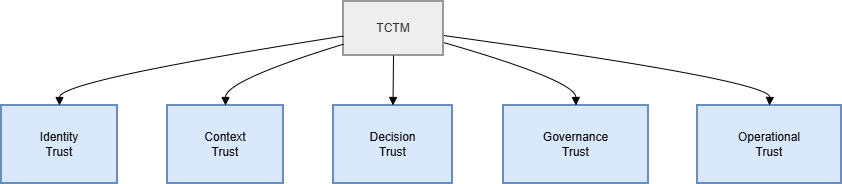

The diagram above was exported from draw.io. Its source (the exported page's mxGraphModel, read from the mxfile embedded in the PNG):
<mxGraphModel dx="1030" dy="527" grid="1" gridSize="10" guides="1" tooltips="1" connect="1" arrows="1" fold="1" page="1" pageScale="1" pageWidth="827" pageHeight="1169" math="0" shadow="0">
  <root>
    <mxCell id="0" />
    <mxCell id="1" parent="0" />
    <mxCell id="s-vMpSw0MLrbh2DRZSAe-1" parent="1" style="whiteSpace=wrap;strokeWidth=2;fillColor=light-dark(#eeeeee,#1f2020);strokeColor=light-dark(#999999,#cccccc);fontColor=light-dark(#333333,#cccccc);" value="TCTM" vertex="1">
      <mxGeometry height="54" width="100" x="402" y="140" as="geometry" />
    </mxCell>
    <mxCell id="s-vMpSw0MLrbh2DRZSAe-2" parent="1" style="whiteSpace=wrap;strokeWidth=2;fillColor=#dae8fc;strokeColor=#6c8ebf;" value="Identity&#10;Trust" vertex="1">
      <mxGeometry height="78" width="116" x="60" y="244" as="geometry" />
    </mxCell>
    <mxCell id="s-vMpSw0MLrbh2DRZSAe-3" parent="1" style="whiteSpace=wrap;strokeWidth=2;fillColor=#dae8fc;strokeColor=#6c8ebf;" value="Context&#10;Trust" vertex="1">
      <mxGeometry height="78" width="116" x="226" y="244" as="geometry" />
    </mxCell>
    <mxCell id="s-vMpSw0MLrbh2DRZSAe-4" parent="1" style="whiteSpace=wrap;strokeWidth=2;fillColor=#dae8fc;strokeColor=#6c8ebf;" value="Decision&#10;Trust" vertex="1">
      <mxGeometry height="78" width="119" x="392" y="244" as="geometry" />
    </mxCell>
    <mxCell id="s-vMpSw0MLrbh2DRZSAe-5" parent="1" style="whiteSpace=wrap;strokeWidth=2;fillColor=#dae8fc;strokeColor=#6c8ebf;" value="Governance&#10;Trust" vertex="1">
      <mxGeometry height="78" width="145" x="562" y="244" as="geometry" />
    </mxCell>
    <mxCell id="s-vMpSw0MLrbh2DRZSAe-6" parent="1" style="whiteSpace=wrap;strokeWidth=2;fillColor=#dae8fc;strokeColor=#6c8ebf;" value="Operational&#10;Trust" vertex="1">
      <mxGeometry height="78" width="144" x="756" y="244" as="geometry" />
    </mxCell>
    <mxCell id="s-vMpSw0MLrbh2DRZSAe-7" edge="1" parent="1" source="s-vMpSw0MLrbh2DRZSAe-1" style="curved=1;startArrow=none;endArrow=block;exitX=0;exitY=0.64;entryX=0.5;entryY=0;rounded=0;" target="s-vMpSw0MLrbh2DRZSAe-2" value="">
      <mxGeometry relative="1" as="geometry">
        <Array as="points">
          <mxPoint x="118" y="219" />
        </Array>
      </mxGeometry>
    </mxCell>
    <mxCell id="s-vMpSw0MLrbh2DRZSAe-8" edge="1" parent="1" source="s-vMpSw0MLrbh2DRZSAe-1" style="curved=1;startArrow=none;endArrow=block;exitX=0;exitY=0.79;entryX=0.5;entryY=0;rounded=0;" target="s-vMpSw0MLrbh2DRZSAe-3" value="">
      <mxGeometry relative="1" as="geometry">
        <Array as="points">
          <mxPoint x="284" y="219" />
        </Array>
      </mxGeometry>
    </mxCell>
    <mxCell id="s-vMpSw0MLrbh2DRZSAe-9" edge="1" parent="1" source="s-vMpSw0MLrbh2DRZSAe-1" style="curved=1;startArrow=none;endArrow=block;exitX=0.5;exitY=1;entryX=0.5;entryY=0;rounded=0;" target="s-vMpSw0MLrbh2DRZSAe-4" value="">
      <mxGeometry relative="1" as="geometry">
        <Array as="points" />
      </mxGeometry>
    </mxCell>
    <mxCell id="s-vMpSw0MLrbh2DRZSAe-10" edge="1" parent="1" source="s-vMpSw0MLrbh2DRZSAe-1" style="curved=1;startArrow=none;endArrow=block;exitX=1;exitY=0.76;entryX=0.5;entryY=0;rounded=0;" target="s-vMpSw0MLrbh2DRZSAe-5" value="">
      <mxGeometry relative="1" as="geometry">
        <Array as="points">
          <mxPoint x="634" y="219" />
        </Array>
      </mxGeometry>
    </mxCell>
    <mxCell id="s-vMpSw0MLrbh2DRZSAe-11" edge="1" parent="1" source="s-vMpSw0MLrbh2DRZSAe-1" style="curved=1;startArrow=none;endArrow=block;exitX=1;exitY=0.63;entryX=0.5;entryY=0;rounded=0;" target="s-vMpSw0MLrbh2DRZSAe-6" value="">
      <mxGeometry relative="1" as="geometry">
        <Array as="points">
          <mxPoint x="829" y="219" />
        </Array>
      </mxGeometry>
    </mxCell>
  </root>
</mxGraphModel>